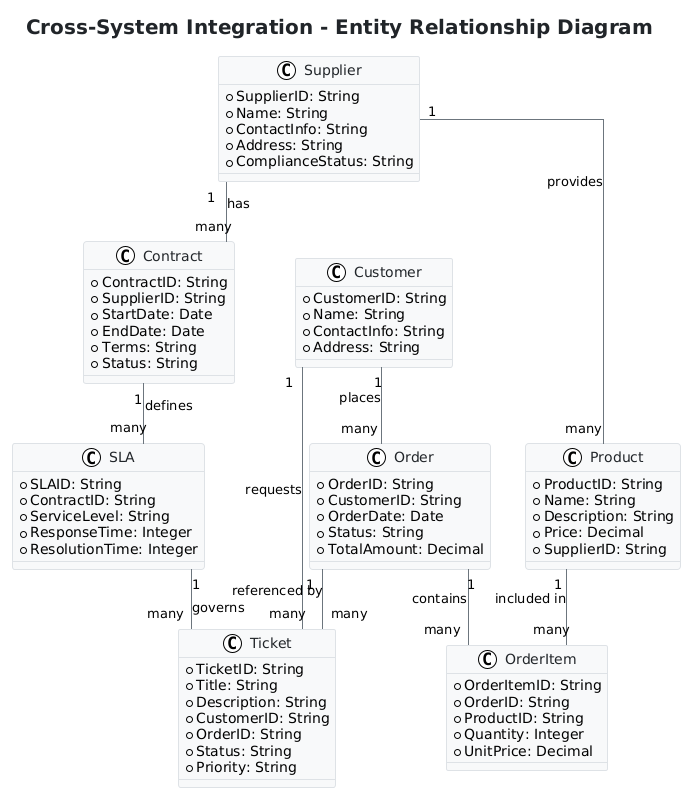

The diagram above was rendered by PlantUML. Its source (embedded in the PNG):
@startuml
!theme plain
skinparam linetype ortho
skinparam BackgroundColor white
skinparam ClassBackgroundColor #F8F9FA
skinparam ClassBorderColor #DEE2E6
skinparam ArrowColor #6C757D
skinparam ClassFontSize 14
skinparam ClassFontColor #212529
skinparam TitleFontSize 20
skinparam TitleFontColor #212529
skinparam TitleFontStyle bold

title "Cross-System Integration - Entity Relationship Diagram"

class Customer {
  +CustomerID: String
  +Name: String
  +ContactInfo: String
  +Address: String
}

class Supplier {
  +SupplierID: String
  +Name: String
  +ContactInfo: String
  +Address: String
  +ComplianceStatus: String
}

class Contract {
  +ContractID: String
  +SupplierID: String
  +StartDate: Date
  +EndDate: Date
  +Terms: String
  +Status: String
}

class Product {
  +ProductID: String
  +Name: String
  +Description: String
  +Price: Decimal
  +SupplierID: String
}

class Order {
  +OrderID: String
  +CustomerID: String
  +OrderDate: Date
  +Status: String
  +TotalAmount: Decimal
}

class OrderItem {
  +OrderItemID: String
  +OrderID: String
  +ProductID: String
  +Quantity: Integer
  +UnitPrice: Decimal
}

class Ticket {
  +TicketID: String
  +Title: String
  +Description: String
  +CustomerID: String
  +OrderID: String
  +Status: String
  +Priority: String
}

class SLA {
  +SLAID: String
  +ContractID: String
  +ServiceLevel: String
  +ResponseTime: Integer
  +ResolutionTime: Integer
}

Customer "1" -- "many" Order : places
Customer "1" -- "many" Ticket : requests
Supplier "1" -- "many" Product : provides
Supplier "1" -- "many" Contract : has
Contract "1" -- "many" SLA : defines
Product "1" -- "many" OrderItem : included in
Order "1" -- "many" OrderItem : contains
Order "1" -- "many" Ticket : referenced by
SLA "1" -- "many" Ticket : governs
@enduml